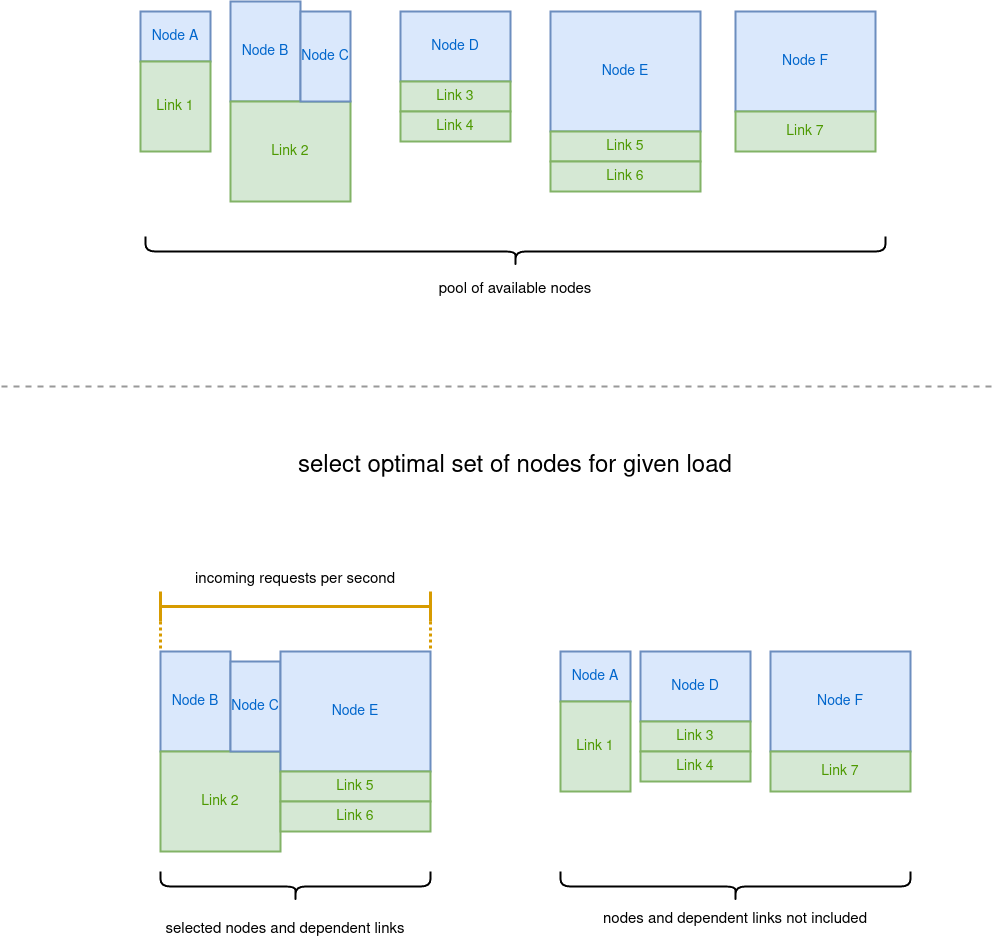

The diagram above was exported from draw.io. Its source (the exported page's mxGraphModel, read from the mxfile embedded in the PNG):
<mxGraphModel dx="1422" dy="755" grid="1" gridSize="10" guides="1" tooltips="1" connect="1" arrows="1" fold="1" page="1" pageScale="1" pageWidth="1000" pageHeight="1000" math="0" shadow="0">
  <root>
    <mxCell id="0" />
    <mxCell id="1" parent="0" />
    <mxCell id="65iZi6q8VoM01-aZDfPk-2" value="Node B" style="rounded=0;whiteSpace=wrap;html=1;strokeWidth=2;fillColor=#dae8fc;strokeColor=#6c8ebf;fontSize=14;fontColor=#0066CC;" parent="1" vertex="1">
      <mxGeometry x="230" y="20" width="70" height="100" as="geometry" />
    </mxCell>
    <mxCell id="65iZi6q8VoM01-aZDfPk-3" value="Link 2" style="rounded=0;whiteSpace=wrap;html=1;strokeWidth=2;fillColor=#d5e8d4;strokeColor=#82b366;fontSize=14;fontColor=#4D9900;" parent="1" vertex="1">
      <mxGeometry x="230" y="120" width="120" height="100" as="geometry" />
    </mxCell>
    <mxCell id="65iZi6q8VoM01-aZDfPk-4" value="Node C" style="rounded=0;whiteSpace=wrap;html=1;strokeWidth=2;fillColor=#dae8fc;strokeColor=#6c8ebf;fontSize=14;fontColor=#0066CC;" parent="1" vertex="1">
      <mxGeometry x="300" y="30" width="50" height="90" as="geometry" />
    </mxCell>
    <mxCell id="65iZi6q8VoM01-aZDfPk-5" value="Node E" style="rounded=0;whiteSpace=wrap;html=1;strokeWidth=2;fillColor=#dae8fc;strokeColor=#6c8ebf;fontSize=14;fontColor=#0066CC;" parent="1" vertex="1">
      <mxGeometry x="550" y="30" width="150" height="120" as="geometry" />
    </mxCell>
    <mxCell id="65iZi6q8VoM01-aZDfPk-6" value="Link 5" style="rounded=0;whiteSpace=wrap;html=1;strokeWidth=2;fillColor=#d5e8d4;strokeColor=#82b366;fontSize=14;fontColor=#4D9900;" parent="1" vertex="1">
      <mxGeometry x="550" y="150" width="150" height="30" as="geometry" />
    </mxCell>
    <mxCell id="65iZi6q8VoM01-aZDfPk-7" value="Link 6" style="rounded=0;whiteSpace=wrap;html=1;strokeWidth=2;fillColor=#d5e8d4;strokeColor=#82b366;fontSize=14;fontColor=#4D9900;" parent="1" vertex="1">
      <mxGeometry x="550" y="180" width="150" height="30" as="geometry" />
    </mxCell>
    <mxCell id="65iZi6q8VoM01-aZDfPk-8" value="Node A" style="rounded=0;whiteSpace=wrap;html=1;strokeWidth=2;fillColor=#dae8fc;strokeColor=#6c8ebf;fontSize=14;fontColor=#0066CC;" parent="1" vertex="1">
      <mxGeometry x="140" y="30" width="70" height="50" as="geometry" />
    </mxCell>
    <mxCell id="65iZi6q8VoM01-aZDfPk-9" value="Link 1" style="rounded=0;whiteSpace=wrap;html=1;strokeWidth=2;fillColor=#d5e8d4;strokeColor=#82b366;fontSize=14;fontColor=#4D9900;" parent="1" vertex="1">
      <mxGeometry x="140" y="80" width="70" height="90" as="geometry" />
    </mxCell>
    <mxCell id="65iZi6q8VoM01-aZDfPk-11" value="Node D" style="rounded=0;whiteSpace=wrap;html=1;strokeWidth=2;fillColor=#dae8fc;strokeColor=#6c8ebf;fontSize=14;fontColor=#0066CC;" parent="1" vertex="1">
      <mxGeometry x="400" y="30" width="110" height="70" as="geometry" />
    </mxCell>
    <mxCell id="65iZi6q8VoM01-aZDfPk-12" value="Link 3" style="rounded=0;whiteSpace=wrap;html=1;strokeWidth=2;fillColor=#d5e8d4;strokeColor=#82b366;fontSize=14;fontColor=#4D9900;" parent="1" vertex="1">
      <mxGeometry x="400" y="100" width="110" height="30" as="geometry" />
    </mxCell>
    <mxCell id="65iZi6q8VoM01-aZDfPk-13" value="Link 4" style="rounded=0;whiteSpace=wrap;html=1;strokeWidth=2;fillColor=#d5e8d4;strokeColor=#82b366;fontSize=14;fontColor=#4D9900;" parent="1" vertex="1">
      <mxGeometry x="400" y="130" width="110" height="30" as="geometry" />
    </mxCell>
    <mxCell id="65iZi6q8VoM01-aZDfPk-14" value="Node F" style="rounded=0;whiteSpace=wrap;html=1;strokeWidth=2;fillColor=#dae8fc;strokeColor=#6c8ebf;fontSize=14;fontColor=#0066CC;" parent="1" vertex="1">
      <mxGeometry x="735" y="30" width="140" height="100" as="geometry" />
    </mxCell>
    <mxCell id="65iZi6q8VoM01-aZDfPk-15" value="Link 7" style="rounded=0;whiteSpace=wrap;html=1;strokeWidth=2;fillColor=#d5e8d4;strokeColor=#82b366;fontSize=14;fontColor=#4D9900;" parent="1" vertex="1">
      <mxGeometry x="735" y="130" width="140" height="40" as="geometry" />
    </mxCell>
    <mxCell id="65iZi6q8VoM01-aZDfPk-19" value="" style="shape=curlyBracket;whiteSpace=wrap;html=1;rounded=1;flipH=1;strokeWidth=2;rotation=90;" parent="1" vertex="1">
      <mxGeometry x="500" y="-100" width="30" height="740" as="geometry" />
    </mxCell>
    <mxCell id="65iZi6q8VoM01-aZDfPk-20" value="pool of available nodes" style="text;strokeColor=none;fillColor=none;align=center;verticalAlign=middle;spacingLeft=4;spacingRight=4;overflow=hidden;points=[[0,0.5],[1,0.5]];portConstraint=eastwest;rotatable=0;fontSize=15;" parent="1" vertex="1">
      <mxGeometry x="380" y="290" width="270" height="30" as="geometry" />
    </mxCell>
    <mxCell id="65iZi6q8VoM01-aZDfPk-26" style="edgeStyle=orthogonalEdgeStyle;rounded=0;orthogonalLoop=1;jettySize=auto;html=1;exitX=0;exitY=1;exitDx=0;exitDy=0;exitPerimeter=0;entryX=0;entryY=0;entryDx=0;entryDy=0;fontSize=14;fontColor=#4D9900;endArrow=none;endFill=0;fillColor=#ffe6cc;strokeColor=#d79b00;strokeWidth=3;dashed=1;dashPattern=1 1;" parent="1" source="65iZi6q8VoM01-aZDfPk-27" target="65iZi6q8VoM01-aZDfPk-28" edge="1">
      <mxGeometry relative="1" as="geometry" />
    </mxCell>
    <mxCell id="65iZi6q8VoM01-aZDfPk-27" value="" style="shape=crossbar;whiteSpace=wrap;html=1;rounded=1;strokeWidth=3;fillColor=#ffe6cc;strokeColor=#d79b00;" parent="1" vertex="1">
      <mxGeometry x="160" y="610" width="270" height="30" as="geometry" />
    </mxCell>
    <mxCell id="65iZi6q8VoM01-aZDfPk-28" value="Node B" style="rounded=0;whiteSpace=wrap;html=1;strokeWidth=2;fillColor=#dae8fc;strokeColor=#6c8ebf;fontSize=14;fontColor=#0066CC;" parent="1" vertex="1">
      <mxGeometry x="160" y="670" width="70" height="100" as="geometry" />
    </mxCell>
    <mxCell id="65iZi6q8VoM01-aZDfPk-29" value="Link 2" style="rounded=0;whiteSpace=wrap;html=1;strokeWidth=2;fillColor=#d5e8d4;strokeColor=#82b366;fontSize=14;fontColor=#4D9900;" parent="1" vertex="1">
      <mxGeometry x="160" y="770" width="120" height="100" as="geometry" />
    </mxCell>
    <mxCell id="65iZi6q8VoM01-aZDfPk-30" value="Node C" style="rounded=0;whiteSpace=wrap;html=1;strokeWidth=2;fillColor=#dae8fc;strokeColor=#6c8ebf;fontSize=14;fontColor=#0066CC;" parent="1" vertex="1">
      <mxGeometry x="230" y="680" width="50" height="90" as="geometry" />
    </mxCell>
    <mxCell id="65iZi6q8VoM01-aZDfPk-31" value="Node E" style="rounded=0;whiteSpace=wrap;html=1;strokeWidth=2;fillColor=#dae8fc;strokeColor=#6c8ebf;fontSize=14;fontColor=#0066CC;" parent="1" vertex="1">
      <mxGeometry x="280" y="670" width="150" height="120" as="geometry" />
    </mxCell>
    <mxCell id="65iZi6q8VoM01-aZDfPk-32" value="Link 5" style="rounded=0;whiteSpace=wrap;html=1;strokeWidth=2;fillColor=#d5e8d4;strokeColor=#82b366;fontSize=14;fontColor=#4D9900;" parent="1" vertex="1">
      <mxGeometry x="280" y="790" width="150" height="30" as="geometry" />
    </mxCell>
    <mxCell id="65iZi6q8VoM01-aZDfPk-33" value="Link 6" style="rounded=0;whiteSpace=wrap;html=1;strokeWidth=2;fillColor=#d5e8d4;strokeColor=#82b366;fontSize=14;fontColor=#4D9900;" parent="1" vertex="1">
      <mxGeometry x="280" y="820" width="150" height="30" as="geometry" />
    </mxCell>
    <mxCell id="65iZi6q8VoM01-aZDfPk-34" value="Node A" style="rounded=0;whiteSpace=wrap;html=1;strokeWidth=2;fillColor=#dae8fc;strokeColor=#6c8ebf;fontSize=14;fontColor=#0066CC;" parent="1" vertex="1">
      <mxGeometry x="560" y="670" width="70" height="50" as="geometry" />
    </mxCell>
    <mxCell id="65iZi6q8VoM01-aZDfPk-35" value="Link 1" style="rounded=0;whiteSpace=wrap;html=1;strokeWidth=2;fillColor=#d5e8d4;strokeColor=#82b366;fontSize=14;fontColor=#4D9900;" parent="1" vertex="1">
      <mxGeometry x="560" y="720" width="70" height="90" as="geometry" />
    </mxCell>
    <mxCell id="65iZi6q8VoM01-aZDfPk-36" value="Node D" style="rounded=0;whiteSpace=wrap;html=1;strokeWidth=2;fillColor=#dae8fc;strokeColor=#6c8ebf;fontSize=14;fontColor=#0066CC;" parent="1" vertex="1">
      <mxGeometry x="640" y="670" width="110" height="70" as="geometry" />
    </mxCell>
    <mxCell id="65iZi6q8VoM01-aZDfPk-37" value="Link 3" style="rounded=0;whiteSpace=wrap;html=1;strokeWidth=2;fillColor=#d5e8d4;strokeColor=#82b366;fontSize=14;fontColor=#4D9900;" parent="1" vertex="1">
      <mxGeometry x="640" y="740" width="110" height="30" as="geometry" />
    </mxCell>
    <mxCell id="65iZi6q8VoM01-aZDfPk-38" value="Link 4" style="rounded=0;whiteSpace=wrap;html=1;strokeWidth=2;fillColor=#d5e8d4;strokeColor=#82b366;fontSize=14;fontColor=#4D9900;" parent="1" vertex="1">
      <mxGeometry x="640" y="770" width="110" height="30" as="geometry" />
    </mxCell>
    <mxCell id="65iZi6q8VoM01-aZDfPk-39" value="Node F" style="rounded=0;whiteSpace=wrap;html=1;strokeWidth=2;fillColor=#dae8fc;strokeColor=#6c8ebf;fontSize=14;fontColor=#0066CC;" parent="1" vertex="1">
      <mxGeometry x="770" y="670" width="140" height="100" as="geometry" />
    </mxCell>
    <mxCell id="65iZi6q8VoM01-aZDfPk-40" value="Link 7" style="rounded=0;whiteSpace=wrap;html=1;strokeWidth=2;fillColor=#d5e8d4;strokeColor=#82b366;fontSize=14;fontColor=#4D9900;" parent="1" vertex="1">
      <mxGeometry x="770" y="770" width="140" height="40" as="geometry" />
    </mxCell>
    <mxCell id="65iZi6q8VoM01-aZDfPk-41" value="" style="shape=curlyBracket;whiteSpace=wrap;html=1;rounded=1;flipH=1;strokeWidth=2;rotation=90;" parent="1" vertex="1">
      <mxGeometry x="280" y="770" width="30" height="270" as="geometry" />
    </mxCell>
    <mxCell id="65iZi6q8VoM01-aZDfPk-42" value="incoming requests per second" style="text;strokeColor=none;fillColor=none;align=center;verticalAlign=middle;spacingLeft=4;spacingRight=4;overflow=hidden;points=[[0,0.5],[1,0.5]];portConstraint=eastwest;rotatable=0;fontSize=15;" parent="1" vertex="1">
      <mxGeometry x="160" y="580" width="270" height="30" as="geometry" />
    </mxCell>
    <mxCell id="65iZi6q8VoM01-aZDfPk-43" value="selected nodes and dependent links" style="text;strokeColor=none;fillColor=none;align=center;verticalAlign=middle;spacingLeft=4;spacingRight=4;overflow=hidden;points=[[0,0.5],[1,0.5]];portConstraint=eastwest;rotatable=0;fontSize=15;" parent="1" vertex="1">
      <mxGeometry x="150" y="930" width="270" height="30" as="geometry" />
    </mxCell>
    <mxCell id="65iZi6q8VoM01-aZDfPk-44" value="" style="shape=curlyBracket;whiteSpace=wrap;html=1;rounded=1;flipH=1;strokeWidth=2;rotation=90;" parent="1" vertex="1">
      <mxGeometry x="720" y="730" width="30" height="350" as="geometry" />
    </mxCell>
    <mxCell id="65iZi6q8VoM01-aZDfPk-45" value="nodes and dependent links not included" style="text;strokeColor=none;fillColor=none;align=center;verticalAlign=middle;spacingLeft=4;spacingRight=4;overflow=hidden;points=[[0,0.5],[1,0.5]];portConstraint=eastwest;rotatable=0;fontSize=15;" parent="1" vertex="1">
      <mxGeometry x="560" y="920" width="350" height="30" as="geometry" />
    </mxCell>
    <mxCell id="65iZi6q8VoM01-aZDfPk-46" style="edgeStyle=orthogonalEdgeStyle;rounded=0;orthogonalLoop=1;jettySize=auto;html=1;exitX=0;exitY=1;exitDx=0;exitDy=0;exitPerimeter=0;entryX=0;entryY=0;entryDx=0;entryDy=0;fontSize=14;fontColor=#4D9900;endArrow=none;endFill=0;fillColor=#ffe6cc;strokeColor=#d79b00;strokeWidth=3;dashed=1;dashPattern=1 1;" parent="1" edge="1">
      <mxGeometry relative="1" as="geometry">
        <mxPoint x="430" y="640" as="sourcePoint" />
        <mxPoint x="430" y="670" as="targetPoint" />
      </mxGeometry>
    </mxCell>
    <mxCell id="65iZi6q8VoM01-aZDfPk-49" value="select optimal set of nodes for given load" style="text;html=1;strokeColor=none;fillColor=none;align=center;verticalAlign=middle;whiteSpace=wrap;rounded=0;fontSize=24;fontColor=#000000;" parent="1" vertex="1">
      <mxGeometry x="270" y="470" width="490" height="30" as="geometry" />
    </mxCell>
    <mxCell id="65iZi6q8VoM01-aZDfPk-54" value="" style="line;strokeWidth=2;html=1;perimeter=backbonePerimeter;points=[];outlineConnect=0;fontSize=24;fontColor=#000000;fillColor=#E6E6E6;dashed=1;strokeColor=#999999;" parent="1" vertex="1">
      <mxGeometry x="1" y="400" width="990" height="10" as="geometry" />
    </mxCell>
  </root>
</mxGraphModel>